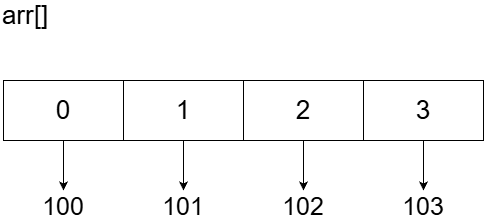

The diagram above was exported from draw.io. Its source (the exported page's mxGraphModel, read from the mxfile embedded in the PNG):
<mxGraphModel dx="1419" dy="786" grid="1" gridSize="10" guides="1" tooltips="1" connect="1" arrows="1" fold="1" page="1" pageScale="1" pageWidth="827" pageHeight="1169" math="0" shadow="0">
  <root>
    <mxCell id="0" />
    <mxCell id="1" parent="0" />
    <mxCell id="nlI64ywx1eXc-OXbvB5c-8" edge="1" parent="1" source="nlI64ywx1eXc-OXbvB5c-1" style="edgeStyle=orthogonalEdgeStyle;rounded=0;orthogonalLoop=1;jettySize=auto;html=1;" target="nlI64ywx1eXc-OXbvB5c-7">
      <mxGeometry relative="1" as="geometry" />
    </mxCell>
    <mxCell id="nlI64ywx1eXc-OXbvB5c-1" parent="1" style="rounded=0;whiteSpace=wrap;html=1;" value="&lt;font style=&quot;font-size: 26px;&quot;&gt;0&lt;/font&gt;" vertex="1">
      <mxGeometry height="60" width="120" x="173" y="330" as="geometry" />
    </mxCell>
    <mxCell id="nlI64ywx1eXc-OXbvB5c-12" edge="1" parent="1" source="nlI64ywx1eXc-OXbvB5c-2" style="edgeStyle=orthogonalEdgeStyle;rounded=0;orthogonalLoop=1;jettySize=auto;html=1;" target="nlI64ywx1eXc-OXbvB5c-11">
      <mxGeometry relative="1" as="geometry" />
    </mxCell>
    <mxCell id="nlI64ywx1eXc-OXbvB5c-2" parent="1" style="rounded=0;whiteSpace=wrap;html=1;" value="&lt;font style=&quot;font-size: 26px;&quot;&gt;2&lt;/font&gt;" vertex="1">
      <mxGeometry height="60" width="120" x="413" y="330" as="geometry" />
    </mxCell>
    <mxCell id="nlI64ywx1eXc-OXbvB5c-10" edge="1" parent="1" source="nlI64ywx1eXc-OXbvB5c-3" style="edgeStyle=orthogonalEdgeStyle;rounded=0;orthogonalLoop=1;jettySize=auto;html=1;entryX=0.5;entryY=0;entryDx=0;entryDy=0;" target="nlI64ywx1eXc-OXbvB5c-9">
      <mxGeometry relative="1" as="geometry" />
    </mxCell>
    <mxCell id="nlI64ywx1eXc-OXbvB5c-3" parent="1" style="rounded=0;whiteSpace=wrap;html=1;" value="&lt;font style=&quot;font-size: 26px;&quot;&gt;1&lt;/font&gt;" vertex="1">
      <mxGeometry height="60" width="120" x="293" y="330" as="geometry" />
    </mxCell>
    <mxCell id="nlI64ywx1eXc-OXbvB5c-14" edge="1" parent="1" source="nlI64ywx1eXc-OXbvB5c-4" style="edgeStyle=orthogonalEdgeStyle;rounded=0;orthogonalLoop=1;jettySize=auto;html=1;entryX=0.5;entryY=0;entryDx=0;entryDy=0;" target="nlI64ywx1eXc-OXbvB5c-13">
      <mxGeometry relative="1" as="geometry" />
    </mxCell>
    <mxCell id="nlI64ywx1eXc-OXbvB5c-4" parent="1" style="rounded=0;whiteSpace=wrap;html=1;" value="&lt;font style=&quot;font-size: 26px;&quot;&gt;3&lt;/font&gt;" vertex="1">
      <mxGeometry height="60" width="120" x="533" y="330" as="geometry" />
    </mxCell>
    <mxCell id="nlI64ywx1eXc-OXbvB5c-5" parent="1" style="text;html=1;whiteSpace=wrap;strokeColor=none;fillColor=none;align=center;verticalAlign=middle;rounded=0;" value="&lt;font style=&quot;font-size: 26px;&quot;&gt;arr[]&lt;/font&gt;" vertex="1">
      <mxGeometry height="30" width="50" x="170" y="250" as="geometry" />
    </mxCell>
    <mxCell id="nlI64ywx1eXc-OXbvB5c-7" parent="1" style="text;html=1;whiteSpace=wrap;strokeColor=none;fillColor=none;align=center;verticalAlign=middle;rounded=0;" value="&lt;font style=&quot;font-size: 25px;&quot;&gt;100&lt;/font&gt;" vertex="1">
      <mxGeometry height="30" width="60" x="203" y="440" as="geometry" />
    </mxCell>
    <mxCell id="nlI64ywx1eXc-OXbvB5c-9" parent="1" style="text;html=1;whiteSpace=wrap;strokeColor=none;fillColor=none;align=center;verticalAlign=middle;rounded=0;" value="&lt;font style=&quot;font-size: 25px;&quot;&gt;101&lt;/font&gt;" vertex="1">
      <mxGeometry height="30" width="60" x="323" y="440" as="geometry" />
    </mxCell>
    <mxCell id="nlI64ywx1eXc-OXbvB5c-11" parent="1" style="text;html=1;whiteSpace=wrap;strokeColor=none;fillColor=none;align=center;verticalAlign=middle;rounded=0;" value="&lt;font style=&quot;font-size: 25px;&quot;&gt;102&lt;/font&gt;" vertex="1">
      <mxGeometry height="30" width="60" x="443" y="440" as="geometry" />
    </mxCell>
    <mxCell id="nlI64ywx1eXc-OXbvB5c-13" parent="1" style="text;html=1;whiteSpace=wrap;strokeColor=none;fillColor=none;align=center;verticalAlign=middle;rounded=0;" value="&lt;font style=&quot;font-size: 25px;&quot;&gt;103&lt;/font&gt;" vertex="1">
      <mxGeometry height="30" width="60" x="563" y="440" as="geometry" />
    </mxCell>
  </root>
</mxGraphModel>